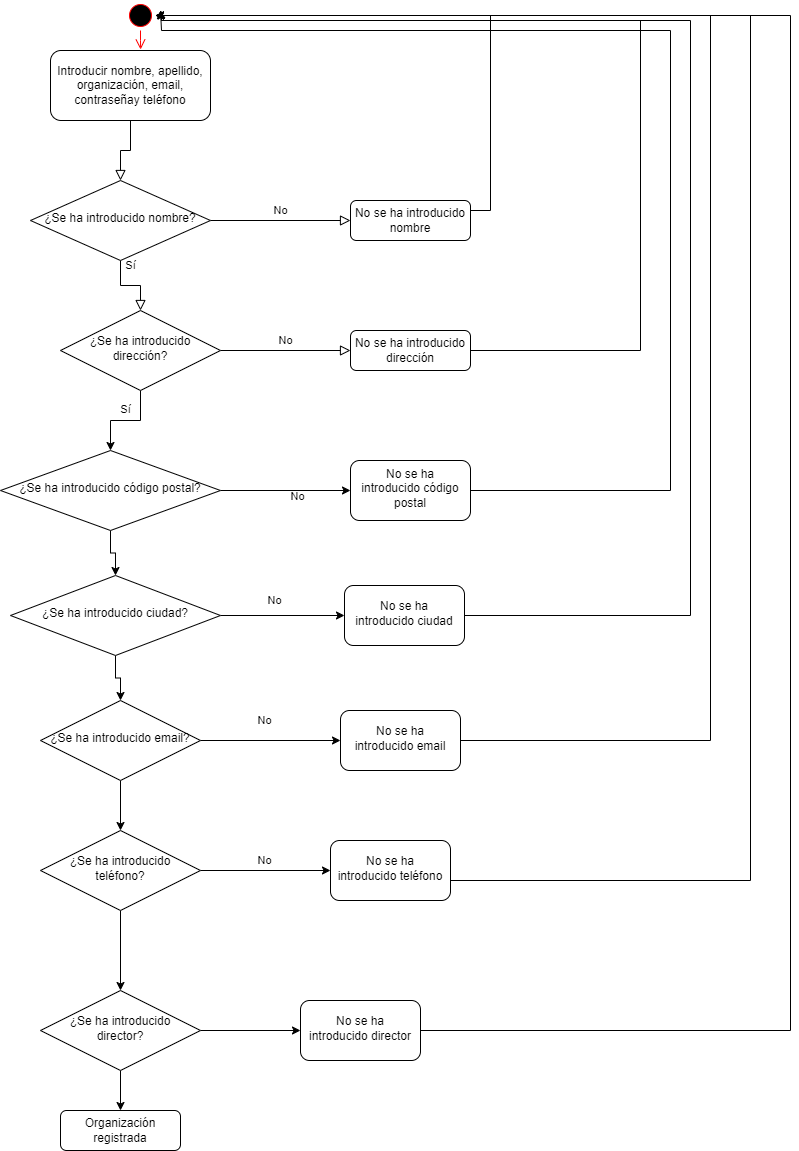

The diagram above was exported from draw.io. Its source (the exported page's mxGraphModel, read from the mxfile embedded in the PNG):
<mxGraphModel dx="1050" dy="581" grid="1" gridSize="10" guides="1" tooltips="1" connect="1" arrows="1" fold="1" page="1" pageScale="1" pageWidth="827" pageHeight="1169" math="0" shadow="0">
  <root>
    <mxCell id="WIyWlLk6GJQsqaUBKTNV-0" />
    <mxCell id="WIyWlLk6GJQsqaUBKTNV-1" parent="WIyWlLk6GJQsqaUBKTNV-0" />
    <mxCell id="WIyWlLk6GJQsqaUBKTNV-4" value="Sí" style="rounded=0;html=1;jettySize=auto;orthogonalLoop=1;fontSize=11;endArrow=block;endFill=0;endSize=8;strokeWidth=1;shadow=0;labelBackgroundColor=none;edgeStyle=orthogonalEdgeStyle;" parent="WIyWlLk6GJQsqaUBKTNV-1" source="WIyWlLk6GJQsqaUBKTNV-6" target="WIyWlLk6GJQsqaUBKTNV-10" edge="1">
      <mxGeometry y="20" relative="1" as="geometry">
        <mxPoint as="offset" />
      </mxGeometry>
    </mxCell>
    <mxCell id="SGv-4O4N5S1pG0Y7rMj7-10" value="No" style="edgeLabel;html=1;align=center;verticalAlign=middle;resizable=0;points=[];" vertex="1" connectable="0" parent="WIyWlLk6GJQsqaUBKTNV-4">
      <mxGeometry x="-0.136" y="25" relative="1" as="geometry">
        <mxPoint x="171" y="235" as="offset" />
      </mxGeometry>
    </mxCell>
    <mxCell id="WIyWlLk6GJQsqaUBKTNV-5" value="No" style="edgeStyle=orthogonalEdgeStyle;rounded=0;html=1;jettySize=auto;orthogonalLoop=1;fontSize=11;endArrow=block;endFill=0;endSize=8;strokeWidth=1;shadow=0;labelBackgroundColor=none;" parent="WIyWlLk6GJQsqaUBKTNV-1" source="WIyWlLk6GJQsqaUBKTNV-6" target="WIyWlLk6GJQsqaUBKTNV-7" edge="1">
      <mxGeometry y="10" relative="1" as="geometry">
        <mxPoint as="offset" />
      </mxGeometry>
    </mxCell>
    <mxCell id="SGv-4O4N5S1pG0Y7rMj7-34" style="edgeStyle=orthogonalEdgeStyle;rounded=0;orthogonalLoop=1;jettySize=auto;html=1;exitX=1;exitY=0.25;exitDx=0;exitDy=0;entryX=1;entryY=0.5;entryDx=0;entryDy=0;" edge="1" parent="WIyWlLk6GJQsqaUBKTNV-1" source="WIyWlLk6GJQsqaUBKTNV-7" target="SGv-4O4N5S1pG0Y7rMj7-27">
      <mxGeometry relative="1" as="geometry" />
    </mxCell>
    <mxCell id="WIyWlLk6GJQsqaUBKTNV-7" value="No se ha introducido nombre" style="rounded=1;whiteSpace=wrap;html=1;fontSize=12;glass=0;strokeWidth=1;shadow=0;" parent="WIyWlLk6GJQsqaUBKTNV-1" vertex="1">
      <mxGeometry x="360" y="200" width="120" height="40" as="geometry" />
    </mxCell>
    <mxCell id="WIyWlLk6GJQsqaUBKTNV-9" value="No" style="edgeStyle=orthogonalEdgeStyle;rounded=0;html=1;jettySize=auto;orthogonalLoop=1;fontSize=11;endArrow=block;endFill=0;endSize=8;strokeWidth=1;shadow=0;labelBackgroundColor=none;" parent="WIyWlLk6GJQsqaUBKTNV-1" source="WIyWlLk6GJQsqaUBKTNV-10" target="WIyWlLk6GJQsqaUBKTNV-12" edge="1">
      <mxGeometry y="10" relative="1" as="geometry">
        <mxPoint as="offset" />
      </mxGeometry>
    </mxCell>
    <mxCell id="SGv-4O4N5S1pG0Y7rMj7-3" value="" style="edgeStyle=orthogonalEdgeStyle;rounded=0;orthogonalLoop=1;jettySize=auto;html=1;" edge="1" parent="WIyWlLk6GJQsqaUBKTNV-1" source="WIyWlLk6GJQsqaUBKTNV-10" target="SGv-4O4N5S1pG0Y7rMj7-2">
      <mxGeometry relative="1" as="geometry" />
    </mxCell>
    <mxCell id="WIyWlLk6GJQsqaUBKTNV-10" value="¿Se ha introducido dirección?" style="rhombus;whiteSpace=wrap;html=1;shadow=0;fontFamily=Helvetica;fontSize=12;align=center;strokeWidth=1;spacing=6;spacingTop=-4;" parent="WIyWlLk6GJQsqaUBKTNV-1" vertex="1">
      <mxGeometry x="70" y="310" width="160" height="80" as="geometry" />
    </mxCell>
    <mxCell id="SGv-4O4N5S1pG0Y7rMj7-35" style="edgeStyle=orthogonalEdgeStyle;rounded=0;orthogonalLoop=1;jettySize=auto;html=1;exitX=1;exitY=0.5;exitDx=0;exitDy=0;" edge="1" parent="WIyWlLk6GJQsqaUBKTNV-1" source="WIyWlLk6GJQsqaUBKTNV-12">
      <mxGeometry relative="1" as="geometry">
        <mxPoint x="170" y="10" as="targetPoint" />
        <Array as="points">
          <mxPoint x="650" y="350" />
          <mxPoint x="650" y="20" />
          <mxPoint x="171" y="20" />
        </Array>
      </mxGeometry>
    </mxCell>
    <mxCell id="WIyWlLk6GJQsqaUBKTNV-12" value="No se ha introducido dirección" style="rounded=1;whiteSpace=wrap;html=1;fontSize=12;glass=0;strokeWidth=1;shadow=0;" parent="WIyWlLk6GJQsqaUBKTNV-1" vertex="1">
      <mxGeometry x="360" y="330" width="120" height="40" as="geometry" />
    </mxCell>
    <mxCell id="9QPblURgfRTHFtlZenbc-1" value="Introducir nombre, apellido, organización, email, contraseñay teléfono" style="rounded=1;whiteSpace=wrap;html=1;fontSize=12;glass=0;strokeWidth=1;shadow=0;" parent="WIyWlLk6GJQsqaUBKTNV-1" vertex="1">
      <mxGeometry x="60" y="50" width="160" height="70" as="geometry" />
    </mxCell>
    <mxCell id="SGv-4O4N5S1pG0Y7rMj7-0" value="" style="rounded=0;html=1;jettySize=auto;orthogonalLoop=1;fontSize=11;endArrow=block;endFill=0;endSize=8;strokeWidth=1;shadow=0;labelBackgroundColor=none;edgeStyle=orthogonalEdgeStyle;exitX=0.5;exitY=1;exitDx=0;exitDy=0;" edge="1" parent="WIyWlLk6GJQsqaUBKTNV-1" source="9QPblURgfRTHFtlZenbc-1" target="WIyWlLk6GJQsqaUBKTNV-6">
      <mxGeometry x="0.3846" y="20" relative="1" as="geometry">
        <mxPoint as="offset" />
        <mxPoint x="150" y="80" as="sourcePoint" />
        <mxPoint x="149.76" y="170" as="targetPoint" />
        <Array as="points" />
      </mxGeometry>
    </mxCell>
    <mxCell id="WIyWlLk6GJQsqaUBKTNV-6" value="¿Se ha introducido nombre?" style="rhombus;whiteSpace=wrap;html=1;shadow=0;fontFamily=Helvetica;fontSize=12;align=center;strokeWidth=1;spacing=6;spacingTop=-4;" parent="WIyWlLk6GJQsqaUBKTNV-1" vertex="1">
      <mxGeometry x="40" y="180" width="180" height="80" as="geometry" />
    </mxCell>
    <mxCell id="SGv-4O4N5S1pG0Y7rMj7-1" value="Organización registrada" style="rounded=1;whiteSpace=wrap;html=1;fontSize=12;glass=0;strokeWidth=1;shadow=0;" vertex="1" parent="WIyWlLk6GJQsqaUBKTNV-1">
      <mxGeometry x="70" y="1110" width="120" height="40" as="geometry" />
    </mxCell>
    <mxCell id="SGv-4O4N5S1pG0Y7rMj7-5" value="" style="edgeStyle=orthogonalEdgeStyle;rounded=0;orthogonalLoop=1;jettySize=auto;html=1;" edge="1" parent="WIyWlLk6GJQsqaUBKTNV-1" source="SGv-4O4N5S1pG0Y7rMj7-2" target="SGv-4O4N5S1pG0Y7rMj7-4">
      <mxGeometry relative="1" as="geometry" />
    </mxCell>
    <mxCell id="SGv-4O4N5S1pG0Y7rMj7-7" value="" style="edgeStyle=orthogonalEdgeStyle;rounded=0;orthogonalLoop=1;jettySize=auto;html=1;" edge="1" parent="WIyWlLk6GJQsqaUBKTNV-1" source="SGv-4O4N5S1pG0Y7rMj7-2" target="SGv-4O4N5S1pG0Y7rMj7-6">
      <mxGeometry relative="1" as="geometry" />
    </mxCell>
    <mxCell id="SGv-4O4N5S1pG0Y7rMj7-2" value="¿Se ha introducido código postal?" style="rhombus;whiteSpace=wrap;html=1;shadow=0;fontFamily=Helvetica;fontSize=12;align=center;strokeWidth=1;spacing=6;spacingTop=-4;" vertex="1" parent="WIyWlLk6GJQsqaUBKTNV-1">
      <mxGeometry x="10" y="450" width="220" height="80" as="geometry" />
    </mxCell>
    <mxCell id="SGv-4O4N5S1pG0Y7rMj7-33" style="edgeStyle=orthogonalEdgeStyle;rounded=0;orthogonalLoop=1;jettySize=auto;html=1;exitX=1;exitY=0.5;exitDx=0;exitDy=0;" edge="1" parent="WIyWlLk6GJQsqaUBKTNV-1" source="SGv-4O4N5S1pG0Y7rMj7-4">
      <mxGeometry relative="1" as="geometry">
        <mxPoint x="170" y="10" as="targetPoint" />
        <Array as="points">
          <mxPoint x="680" y="490" />
          <mxPoint x="680" y="30" />
          <mxPoint x="171" y="30" />
        </Array>
      </mxGeometry>
    </mxCell>
    <mxCell id="SGv-4O4N5S1pG0Y7rMj7-4" value="No se ha introducido código postal" style="rounded=1;whiteSpace=wrap;html=1;shadow=0;strokeWidth=1;spacing=6;spacingTop=-4;" vertex="1" parent="WIyWlLk6GJQsqaUBKTNV-1">
      <mxGeometry x="360" y="460" width="120" height="60" as="geometry" />
    </mxCell>
    <mxCell id="SGv-4O4N5S1pG0Y7rMj7-9" value="" style="edgeStyle=orthogonalEdgeStyle;rounded=0;orthogonalLoop=1;jettySize=auto;html=1;" edge="1" parent="WIyWlLk6GJQsqaUBKTNV-1" source="SGv-4O4N5S1pG0Y7rMj7-6" target="SGv-4O4N5S1pG0Y7rMj7-8">
      <mxGeometry relative="1" as="geometry" />
    </mxCell>
    <mxCell id="SGv-4O4N5S1pG0Y7rMj7-16" value="" style="edgeStyle=orthogonalEdgeStyle;rounded=0;orthogonalLoop=1;jettySize=auto;html=1;" edge="1" parent="WIyWlLk6GJQsqaUBKTNV-1" source="SGv-4O4N5S1pG0Y7rMj7-6" target="SGv-4O4N5S1pG0Y7rMj7-15">
      <mxGeometry relative="1" as="geometry" />
    </mxCell>
    <mxCell id="SGv-4O4N5S1pG0Y7rMj7-6" value="¿Se ha introducido ciudad?" style="rhombus;whiteSpace=wrap;html=1;shadow=0;fontFamily=Helvetica;fontSize=12;align=center;strokeWidth=1;spacing=6;spacingTop=-4;" vertex="1" parent="WIyWlLk6GJQsqaUBKTNV-1">
      <mxGeometry x="20" y="575" width="210" height="80" as="geometry" />
    </mxCell>
    <mxCell id="SGv-4O4N5S1pG0Y7rMj7-18" value="" style="edgeStyle=orthogonalEdgeStyle;rounded=0;orthogonalLoop=1;jettySize=auto;html=1;" edge="1" parent="WIyWlLk6GJQsqaUBKTNV-1" source="SGv-4O4N5S1pG0Y7rMj7-8" target="SGv-4O4N5S1pG0Y7rMj7-17">
      <mxGeometry relative="1" as="geometry" />
    </mxCell>
    <mxCell id="SGv-4O4N5S1pG0Y7rMj7-23" value="" style="edgeStyle=orthogonalEdgeStyle;rounded=0;orthogonalLoop=1;jettySize=auto;html=1;" edge="1" parent="WIyWlLk6GJQsqaUBKTNV-1" source="SGv-4O4N5S1pG0Y7rMj7-8" target="SGv-4O4N5S1pG0Y7rMj7-22">
      <mxGeometry relative="1" as="geometry" />
    </mxCell>
    <mxCell id="SGv-4O4N5S1pG0Y7rMj7-8" value="¿Se ha introducido email?" style="rhombus;whiteSpace=wrap;html=1;shadow=0;fontFamily=Helvetica;fontSize=12;align=center;strokeWidth=1;spacing=6;spacingTop=-4;" vertex="1" parent="WIyWlLk6GJQsqaUBKTNV-1">
      <mxGeometry x="50" y="700" width="160" height="80" as="geometry" />
    </mxCell>
    <mxCell id="SGv-4O4N5S1pG0Y7rMj7-11" value="No" style="edgeLabel;html=1;align=center;verticalAlign=middle;resizable=0;points=[];" vertex="1" connectable="0" parent="WIyWlLk6GJQsqaUBKTNV-1">
      <mxGeometry x="310" y="450" as="geometry">
        <mxPoint x="-27" y="149" as="offset" />
      </mxGeometry>
    </mxCell>
    <mxCell id="SGv-4O4N5S1pG0Y7rMj7-12" value="Sí" style="edgeLabel;html=1;align=center;verticalAlign=middle;resizable=0;points=[];" vertex="1" connectable="0" parent="WIyWlLk6GJQsqaUBKTNV-1">
      <mxGeometry x="290" y="350" as="geometry">
        <mxPoint x="-156" y="58" as="offset" />
      </mxGeometry>
    </mxCell>
    <mxCell id="SGv-4O4N5S1pG0Y7rMj7-32" style="edgeStyle=orthogonalEdgeStyle;rounded=0;orthogonalLoop=1;jettySize=auto;html=1;exitX=1;exitY=0.5;exitDx=0;exitDy=0;" edge="1" parent="WIyWlLk6GJQsqaUBKTNV-1" source="SGv-4O4N5S1pG0Y7rMj7-15">
      <mxGeometry relative="1" as="geometry">
        <mxPoint x="170" y="10" as="targetPoint" />
        <Array as="points">
          <mxPoint x="700" y="615" />
          <mxPoint x="700" y="20" />
          <mxPoint x="171" y="20" />
        </Array>
      </mxGeometry>
    </mxCell>
    <mxCell id="SGv-4O4N5S1pG0Y7rMj7-15" value="No se ha introducido ciudad" style="rounded=1;whiteSpace=wrap;html=1;shadow=0;strokeWidth=1;spacing=6;spacingTop=-4;" vertex="1" parent="WIyWlLk6GJQsqaUBKTNV-1">
      <mxGeometry x="354" y="585" width="120" height="60" as="geometry" />
    </mxCell>
    <mxCell id="SGv-4O4N5S1pG0Y7rMj7-31" style="edgeStyle=orthogonalEdgeStyle;rounded=0;orthogonalLoop=1;jettySize=auto;html=1;" edge="1" parent="WIyWlLk6GJQsqaUBKTNV-1" source="SGv-4O4N5S1pG0Y7rMj7-17" target="SGv-4O4N5S1pG0Y7rMj7-27">
      <mxGeometry relative="1" as="geometry">
        <mxPoint x="240" y="40" as="targetPoint" />
        <Array as="points">
          <mxPoint x="720" y="740" />
          <mxPoint x="720" y="15" />
        </Array>
      </mxGeometry>
    </mxCell>
    <mxCell id="SGv-4O4N5S1pG0Y7rMj7-17" value="No se ha introducido email" style="rounded=1;whiteSpace=wrap;html=1;shadow=0;strokeWidth=1;spacing=6;spacingTop=-4;" vertex="1" parent="WIyWlLk6GJQsqaUBKTNV-1">
      <mxGeometry x="350" y="710" width="120" height="60" as="geometry" />
    </mxCell>
    <mxCell id="SGv-4O4N5S1pG0Y7rMj7-21" value="No" style="edgeLabel;html=1;align=center;verticalAlign=middle;resizable=0;points=[];" vertex="1" connectable="0" parent="WIyWlLk6GJQsqaUBKTNV-1">
      <mxGeometry x="300" y="710" as="geometry">
        <mxPoint x="-27" y="149" as="offset" />
      </mxGeometry>
    </mxCell>
    <mxCell id="SGv-4O4N5S1pG0Y7rMj7-25" value="" style="edgeStyle=orthogonalEdgeStyle;rounded=0;orthogonalLoop=1;jettySize=auto;html=1;" edge="1" parent="WIyWlLk6GJQsqaUBKTNV-1" source="SGv-4O4N5S1pG0Y7rMj7-22" target="SGv-4O4N5S1pG0Y7rMj7-24">
      <mxGeometry relative="1" as="geometry" />
    </mxCell>
    <mxCell id="SGv-4O4N5S1pG0Y7rMj7-38" value="" style="edgeStyle=orthogonalEdgeStyle;rounded=0;orthogonalLoop=1;jettySize=auto;html=1;" edge="1" parent="WIyWlLk6GJQsqaUBKTNV-1" source="SGv-4O4N5S1pG0Y7rMj7-22" target="SGv-4O4N5S1pG0Y7rMj7-37">
      <mxGeometry relative="1" as="geometry" />
    </mxCell>
    <mxCell id="SGv-4O4N5S1pG0Y7rMj7-22" value="¿Se ha introducido teléfono?" style="rhombus;whiteSpace=wrap;html=1;shadow=0;fontFamily=Helvetica;fontSize=12;align=center;strokeWidth=1;spacing=6;spacingTop=-4;" vertex="1" parent="WIyWlLk6GJQsqaUBKTNV-1">
      <mxGeometry x="50" y="830" width="160" height="80" as="geometry" />
    </mxCell>
    <mxCell id="SGv-4O4N5S1pG0Y7rMj7-29" style="edgeStyle=orthogonalEdgeStyle;rounded=0;orthogonalLoop=1;jettySize=auto;html=1;exitX=1;exitY=0.5;exitDx=0;exitDy=0;entryX=1;entryY=0.5;entryDx=0;entryDy=0;" edge="1" parent="WIyWlLk6GJQsqaUBKTNV-1" source="SGv-4O4N5S1pG0Y7rMj7-24" target="SGv-4O4N5S1pG0Y7rMj7-27">
      <mxGeometry relative="1" as="geometry">
        <mxPoint x="610" y="50" as="targetPoint" />
        <Array as="points">
          <mxPoint x="460" y="880" />
          <mxPoint x="760" y="880" />
          <mxPoint x="760" y="15" />
        </Array>
      </mxGeometry>
    </mxCell>
    <mxCell id="SGv-4O4N5S1pG0Y7rMj7-24" value="No se ha introducido teléfono" style="rounded=1;whiteSpace=wrap;html=1;shadow=0;strokeWidth=1;spacing=6;spacingTop=-4;" vertex="1" parent="WIyWlLk6GJQsqaUBKTNV-1">
      <mxGeometry x="340" y="840" width="120" height="60" as="geometry" />
    </mxCell>
    <mxCell id="SGv-4O4N5S1pG0Y7rMj7-26" value="No" style="edgeLabel;html=1;align=center;verticalAlign=middle;resizable=0;points=[];" vertex="1" connectable="0" parent="WIyWlLk6GJQsqaUBKTNV-1">
      <mxGeometry x="300" y="570" as="geometry">
        <mxPoint x="-27" y="149" as="offset" />
      </mxGeometry>
    </mxCell>
    <mxCell id="SGv-4O4N5S1pG0Y7rMj7-27" value="" style="ellipse;html=1;shape=startState;fillColor=#000000;strokeColor=#ff0000;" vertex="1" parent="WIyWlLk6GJQsqaUBKTNV-1">
      <mxGeometry x="135" width="30" height="30" as="geometry" />
    </mxCell>
    <mxCell id="SGv-4O4N5S1pG0Y7rMj7-28" value="" style="edgeStyle=orthogonalEdgeStyle;html=1;verticalAlign=bottom;endArrow=open;endSize=8;strokeColor=#ff0000;rounded=0;entryX=0.563;entryY=-0.014;entryDx=0;entryDy=0;entryPerimeter=0;" edge="1" source="SGv-4O4N5S1pG0Y7rMj7-27" parent="WIyWlLk6GJQsqaUBKTNV-1" target="9QPblURgfRTHFtlZenbc-1">
      <mxGeometry relative="1" as="geometry">
        <mxPoint x="365" y="100" as="targetPoint" />
      </mxGeometry>
    </mxCell>
    <mxCell id="SGv-4O4N5S1pG0Y7rMj7-40" value="" style="edgeStyle=orthogonalEdgeStyle;rounded=0;orthogonalLoop=1;jettySize=auto;html=1;" edge="1" parent="WIyWlLk6GJQsqaUBKTNV-1" source="SGv-4O4N5S1pG0Y7rMj7-37" target="SGv-4O4N5S1pG0Y7rMj7-39">
      <mxGeometry relative="1" as="geometry" />
    </mxCell>
    <mxCell id="SGv-4O4N5S1pG0Y7rMj7-42" style="edgeStyle=orthogonalEdgeStyle;rounded=0;orthogonalLoop=1;jettySize=auto;html=1;exitX=0.5;exitY=1;exitDx=0;exitDy=0;entryX=0.5;entryY=0;entryDx=0;entryDy=0;" edge="1" parent="WIyWlLk6GJQsqaUBKTNV-1" source="SGv-4O4N5S1pG0Y7rMj7-37" target="SGv-4O4N5S1pG0Y7rMj7-1">
      <mxGeometry relative="1" as="geometry" />
    </mxCell>
    <mxCell id="SGv-4O4N5S1pG0Y7rMj7-37" value="¿Se ha introducido director?" style="rhombus;whiteSpace=wrap;html=1;shadow=0;fontFamily=Helvetica;fontSize=12;align=center;strokeWidth=1;spacing=6;spacingTop=-4;" vertex="1" parent="WIyWlLk6GJQsqaUBKTNV-1">
      <mxGeometry x="50" y="990" width="160" height="80" as="geometry" />
    </mxCell>
    <mxCell id="SGv-4O4N5S1pG0Y7rMj7-41" style="edgeStyle=orthogonalEdgeStyle;rounded=0;orthogonalLoop=1;jettySize=auto;html=1;exitX=1;exitY=0.5;exitDx=0;exitDy=0;entryX=1;entryY=0.5;entryDx=0;entryDy=0;" edge="1" parent="WIyWlLk6GJQsqaUBKTNV-1" source="SGv-4O4N5S1pG0Y7rMj7-39" target="SGv-4O4N5S1pG0Y7rMj7-27">
      <mxGeometry relative="1" as="geometry">
        <mxPoint x="810" y="230" as="targetPoint" />
        <Array as="points">
          <mxPoint x="800" y="1030" />
          <mxPoint x="800" y="15" />
        </Array>
      </mxGeometry>
    </mxCell>
    <mxCell id="SGv-4O4N5S1pG0Y7rMj7-39" value="No se ha introducido director" style="rounded=1;whiteSpace=wrap;html=1;shadow=0;strokeWidth=1;spacing=6;spacingTop=-4;" vertex="1" parent="WIyWlLk6GJQsqaUBKTNV-1">
      <mxGeometry x="310" y="1000" width="120" height="60" as="geometry" />
    </mxCell>
  </root>
</mxGraphModel>